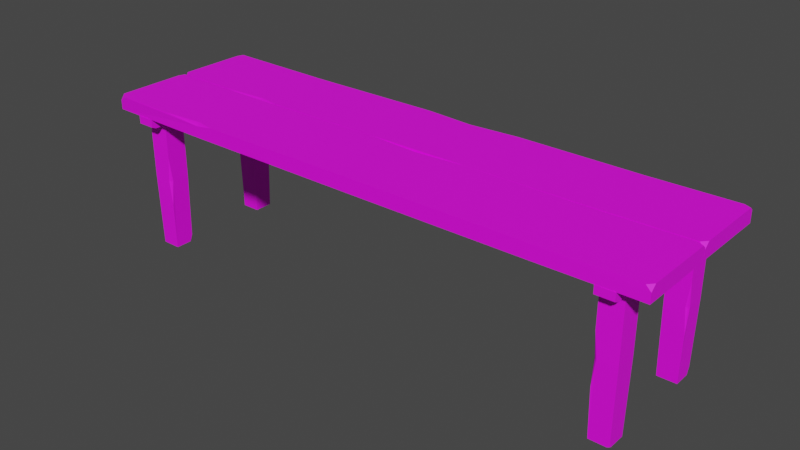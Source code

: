 # Source: Bench_Long_V1.blend  (saved by Blender 2.91.10; exported with 4.5.12 LTS)
import bpy
from mathutils import Matrix  # noqa: F401  (used for matrix-valued properties, if any)

bpy.ops.wm.read_factory_settings(use_empty=True)
scene = bpy.context.scene
scene.name = 'Scene'

# ---- collections
col_collection = bpy.data.collections.new('Collection'); scene.collection.children.link(col_collection)

# ---- images (referenced by path relative to the original .blend; pixels are not part of the script)
import os
ASSET_DIR = os.environ.get("B2B_ASSET_DIR", "")  # directory of the original .blend (textures are referenced by path, not embedded)
HERE = os.path.dirname(os.path.abspath(__file__))  # packed textures are extracted next to this script under _unpacked/

def load_image(name, relpath, width, height, colorspace="sRGB"):
    """Load a texture the original file referenced (path relative to the .blend, or extracted next to this script)."""
    p = next((c for c in (os.path.join(HERE, relpath), os.path.join(ASSET_DIR, relpath)) if relpath and os.path.exists(c)), "")
    if p:
        img = bpy.data.images.load(p, check_existing=True)
        img.name = name
    else:  # same state as the original file: an image datablock whose file is absent (Cycles renders it pink)
        img = bpy.data.images.new(name, width, height)
        img.source = "FILE"
        img.filepath = "//" + (relpath or name)
    img.colorspace_settings.name = colorspace
    return img
img_color2_png = load_image('Color2.png', 'Color2.png', 1024, 1024, 'sRGB')

# ---- materials (node trees are filled in below, after node groups)
mat_material_001 = bpy.data.materials.new('Material.001')
mat_material_001.use_transparent_shadow = False

# ---- material node trees
mat_material_001.use_nodes = True; mat_material_001.node_tree.nodes.clear()
_N = mat_material_001.node_tree.nodes; _L = mat_material_001.node_tree.links
n0 = _N.new('ShaderNodeBsdfPrincipled'); n0.name = 'Principled BSDF'; n0.location = (10, 300)
n0.distribution = 'GGX'
n0.subsurface_method = 'BURLEY'
n0.inputs[2].default_value = 0.6
n0.inputs[3].default_value = 1.45
n0.inputs[27].default_value = (0.0, 0.0, 0.0, 1.0)
n0.inputs[28].default_value = 1.0
n1 = _N.new('ShaderNodeOutputMaterial'); n1.name = 'Material Output'; n1.location = (300, 300)
n2 = _N.new('ShaderNodeTexImage'); n2.name = 'Image Texture'; n2.location = (-280, 280)
n2.image = img_color2_png
_L.new(n0.outputs[0], n1.inputs[0])
_L.new(n2.outputs[0], n0.inputs[0])
n1.is_active_output = True

# ---- world
world_world = bpy.data.worlds.new('World'); scene.world = world_world
world_world.use_nodes = True; world_world.node_tree.nodes.clear()
_N = world_world.node_tree.nodes; _L = world_world.node_tree.links
n0 = _N.new('ShaderNodeOutputWorld'); n0.name = 'World Output'; n0.location = (300, 300)
n1 = _N.new('ShaderNodeBackground'); n1.name = 'Background'; n1.location = (10, 300)
n1.inputs[0].default_value = (0.05088, 0.05088, 0.05088, 1.0)
_L.new(n1.outputs[0], n0.inputs[0])
n0.is_active_output = True
world_world.color = (0.05088, 0.05088, 0.05088)
world_world.use_sun_shadow = False
world_world.sun_shadow_jitter_overblur = 0.0

# ---- meshes
me_cube_037 = bpy.data.meshes.new('Cube.037')
me_cube_037.from_pydata([(0.06272, 0.001212, 0.44), (0.05061, 0.2253, 0.4), (0.06272, 0.001212, 0.4), (0.05061, 0.2215, 0.4356), (-0.4847, 0.003634, 0.4365), (-0.4847, 0.0007479, 0.4007), (-0.4741, 0.2215, 0.4393), (-0.4741, 0.2215, 0.4007), (0.8, 0.2256, 0.4), (0.7992, 0.004761, 0.4), (-0.8, 0.2256, 0.4), (-0.7993, 0.006923, 0.4), (-0.7274, 0.1269, 0.4), (-0.7274, 0.1869, 0.4), (-0.6674, 0.1269, 0.4), (-0.6674, 0.1869, 0.4), (-0.7244, 0.1299, 0.002061), (-0.7216, 0.1809, 0.002061), (-0.6704, 0.1839, 0.002061), (-0.6704, 0.1299, 0.002061), (-0.7274, 0.1269, 0.2078), (-0.7274, 0.1869, 0.2078), (-0.6706, 0.184, 0.2078), (-0.6674, 0.1269, 0.2078), (-0.7247, 0.1842, 0.02189), (-0.7244, 0.1768, 0.002061), (-0.7175, 0.1839, 0.002061), (-0.6674, 0.1869, 0.2767), (-0.6674, 0.1797, 0.2078), (-0.6677, 0.1865, 0.1369), (-0.6754, 0.1869, 0.2078), (0.6728, 0.1781, 0.4), (0.7328, 0.1781, 0.4), (0.6728, 0.1181, 0.4), (0.7328, 0.1181, 0.4), (0.6758, 0.1751, 0.002061), (0.7269, 0.1723, 0.002061), (0.7298, 0.1211, 0.002061), (0.6758, 0.1211, 0.002061), (0.6728, 0.1781, 0.2078), (0.7328, 0.1781, 0.2078), (0.7299, 0.1213, 0.2078), (0.6728, 0.1181, 0.2078), (0.7301, 0.1754, 0.02189), (0.7228, 0.1751, 0.002061), (0.7298, 0.1682, 0.002061), (0.7328, 0.1181, 0.2767), (0.7257, 0.1181, 0.2078), (0.7325, 0.1184, 0.1369), (0.7328, 0.1261, 0.2078), (0.7326, -0.1269, 0.4), (0.7326, -0.1869, 0.4), (0.6726, -0.1269, 0.4), (0.6726, -0.1869, 0.4), (0.7296, -0.1299, 0.002061), (0.7269, -0.1809, 0.002061), (0.6756, -0.1839, 0.002061), (0.6756, -0.1299, 0.002061), (0.7326, -0.1269, 0.2078), (0.7326, -0.1869, 0.2078), (0.6758, -0.184, 0.2078), (0.6726, -0.1269, 0.2078), (0.7299, -0.1842, 0.02189), (0.7296, -0.1768, 0.002061), (0.7227, -0.1839, 0.002061), (0.6726, -0.1869, 0.2767), (0.6726, -0.1797, 0.2078), (0.6729, -0.1865, 0.1369), (0.6806, -0.1869, 0.2078), (-0.7274, -0.1219, 0.4), (-0.6674, -0.1219, 0.4), (-0.7274, -0.1819, 0.4), (-0.6674, -0.1819, 0.4), (-0.7244, -0.1249, 0.002061), (-0.6733, -0.1277, 0.002061), (-0.6704, -0.1789, 0.002061), (-0.7244, -0.1789, 0.002061), (-0.7274, -0.1219, 0.2078), (-0.6674, -0.1219, 0.2078), (-0.6703, -0.1787, 0.2078), (-0.7274, -0.1819, 0.2078), (-0.6701, -0.1246, 0.02189), (-0.6774, -0.1249, 0.002061), (-0.6704, -0.1318, 0.002061), (-0.6674, -0.1819, 0.2767), (-0.6745, -0.1819, 0.2078), (-0.6677, -0.1816, 0.1369), (-0.6674, -0.1739, 0.2078), (-0.673, 0.2205, 0.4003), (-0.722, 0.2205, 0.4003), (-0.673, -0.2205, 0.4003), (-0.722, -0.2205, 0.4003), (-0.673, 0.2085, 0.3728), (-0.673, 0.2205, 0.3784), (-0.722, 0.2205, 0.3784), (-0.722, 0.2085, 0.3728), (-0.673, -0.2205, 0.3784), (-0.673, -0.2085, 0.3728), (-0.722, -0.2085, 0.3728), (-0.722, -0.2205, 0.3784), (0.727, 0.2205, 0.4003), (0.678, 0.2205, 0.4003), (0.727, -0.2205, 0.4003), (0.678, -0.2205, 0.4003), (0.727, 0.2085, 0.3728), (0.727, 0.2205, 0.3784), (0.678, 0.2205, 0.3784), (0.678, 0.2085, 0.3728), (0.727, -0.2205, 0.3784), (0.727, -0.2085, 0.3728), (0.678, -0.2085, 0.3728), (0.678, -0.2205, 0.3784), (-0.8, 0.2256, 0.4333), (-0.7933, 0.2256, 0.44), (-0.8, 0.2071, 0.44), (-0.7993, 0.006923, 0.4259), (-0.8017, 0.01938, 0.44), (-0.7747, 0.003826, 0.4399), (0.7819, 0.2254, 0.44), (0.8, 0.2256, 0.4323), (0.8, 0.2171, 0.44), (0.7992, 0.01999, 0.44), (0.7992, 0.004761, 0.4264), (0.7856, 0.00493, 0.44), (-0.08424, 0.2243, 0.4398), (0.05061, 0.2253, 0.4308), (0.1931, 0.2244, 0.4399), (0.05126, 0.2136, 0.44), (-0.6065, 0.001975, 0.4396), (-0.4847, 0.0007479, 0.4322), (-0.4334, 0.0007065, 0.4394), (-0.4842, 0.01098, 0.4393), (0.5114, 0.001476, 0.4395), (0.5397, 0.2221, 0.4005), (0.5114, 0.001476, 0.4005), (0.5397, 0.2221, 0.4395), (-0.7976, -0.2183, 0.4), (-0.8, 0.00204, 0.4), (0.7992, -0.2188, 0.4), (0.8, 0.002041, 0.4), (-0.4741, -0.002109, 0.4007), (-0.4741, -0.002109, 0.4393), (-0.4847, -0.2229, 0.4007), (-0.4847, -0.22, 0.4365), (0.05061, -0.002059, 0.4356), (0.06272, -0.2224, 0.4), (0.05061, 0.001719, 0.4), (0.06272, -0.2224, 0.44), (0.5397, -0.001475, 0.4395), (0.5114, -0.2221, 0.4005), (0.5397, -0.001475, 0.4005), (0.5114, -0.2221, 0.4395), (-0.4842, -0.2126, 0.4393), (-0.4334, -0.2229, 0.4394), (-0.4847, -0.2229, 0.4322), (-0.6065, -0.2216, 0.4396), (0.05126, -0.01004, 0.44), (0.1931, 0.0007886, 0.4399), (0.05061, 0.001719, 0.4308), (-0.08424, 0.0007354, 0.4398), (0.7856, -0.2187, 0.44), (0.7992, -0.2188, 0.4264), (0.7992, -0.2036, 0.44), (0.8, -0.006545, 0.44), (0.8, 0.002041, 0.4323), (0.7819, 0.001796, 0.44), (-0.773, -0.2214, 0.4399), (-0.8, -0.2058, 0.44), (-0.7976, -0.2183, 0.4259), (-0.8, -0.01652, 0.44), (-0.7933, 0.001954, 0.44), (-0.8, 0.00204, 0.4333)], [], [(8, 119, 120, 121, 122, 9), (133, 8, 9, 134), (2, 0, 130, 129, 5), (6, 113, 114, 116, 117, 128, 131), (3, 124, 127), (9, 122, 123, 132, 134), (11, 115, 116, 114, 112, 10), (10, 7, 5, 11), (20, 12, 13, 21), (21, 13, 15, 27, 30), (22, 27, 28), (23, 14, 12, 20), (15, 13, 12, 14), (19, 23, 20, 16), (18, 29, 28, 23, 19), (17, 24, 26), (16, 20, 21, 24, 25), (26, 24, 21, 30, 29, 18), (25, 24, 17), (29, 30, 22), (30, 27, 22), (28, 29, 22), (28, 27, 15, 14, 23), (39, 31, 32, 40), (40, 32, 34, 46, 49), (41, 46, 47), (42, 33, 31, 39), (34, 32, 31, 33), (38, 42, 39, 35), (37, 48, 47, 42, 38), (36, 43, 45), (35, 39, 40, 43, 44), (45, 43, 40, 49, 48, 37), (44, 43, 36), (48, 49, 41), (49, 46, 41), (47, 48, 41), (47, 46, 34, 33, 42), (58, 50, 51, 59), (59, 51, 53, 65, 68), (60, 65, 66), (61, 52, 50, 58), (53, 51, 50, 52), (57, 61, 58, 54), (56, 67, 66, 61, 57), (55, 62, 64), (54, 58, 59, 62, 63), (64, 62, 59, 68, 67, 56), (63, 62, 55), (67, 68, 60), (68, 65, 60), (66, 67, 60), (66, 65, 53, 52, 61), (77, 69, 70, 78), (78, 70, 72, 84, 87), (79, 84, 85), (80, 71, 69, 77), (72, 70, 69, 71), (76, 80, 77, 73), (75, 86, 85, 80, 76), (74, 81, 83), (73, 77, 78, 81, 82), (83, 81, 78, 87, 86, 75), (82, 81, 74), (86, 87, 79), (87, 84, 79), (85, 86, 79), (85, 84, 72, 71, 80), (98, 95, 92, 97), (91, 99, 96, 90), (88, 93, 94, 89), (89, 91, 90, 88), (89, 94, 95, 98, 99, 91), (92, 95, 94, 93), (98, 97, 96, 99), (90, 96, 97, 92, 93, 88), (110, 107, 104, 109), (103, 111, 108, 102), (100, 105, 106, 101), (101, 103, 102, 100), (101, 106, 107, 110, 111, 103), (104, 107, 106, 105), (110, 109, 108, 111), (102, 108, 109, 104, 105, 100), (125, 124, 3), (120, 118, 135, 132, 123, 121), (117, 116, 115), (129, 130, 4), (1, 125, 126, 135, 133), (114, 113, 112), (10, 112, 113, 6, 7), (128, 129, 4), (130, 131, 4), (133, 135, 118, 119, 8), (127, 126, 3), (120, 119, 118), (123, 122, 121), (5, 129, 128, 117, 115, 11), (126, 125, 3), (131, 128, 4), (127, 124, 6, 131, 130, 0), (7, 6, 124, 125, 1), (7, 1, 2, 5), (1, 133, 134, 2), (135, 126, 127, 0, 132), (134, 132, 0, 2), (136, 168, 167, 169, 171, 137), (139, 164, 163, 162, 161, 138), (138, 161, 160, 151, 149), (150, 139, 138, 149), (144, 159, 156), (137, 140, 142, 136), (145, 147, 153, 154, 142), (141, 170, 169, 167, 166, 155, 152), (149, 151, 147, 145), (148, 157, 156, 147, 151), (140, 146, 145, 142), (140, 141, 159, 158, 146), (146, 150, 149, 145), (146, 158, 157, 148, 150), (153, 152, 143), (155, 154, 143), (154, 153, 143), (152, 155, 143), (156, 159, 141, 152, 153, 147), (158, 159, 144), (157, 158, 144), (156, 157, 144), (160, 161, 162), (150, 148, 165, 164, 139), (163, 164, 165), (163, 165, 148, 151, 160, 162), (166, 167, 168), (142, 154, 155, 166, 168, 136), (169, 170, 171), (137, 171, 170, 141, 140), (57, 54, 63, 55, 64, 56), (38, 35, 44, 36, 45, 37), (76, 73, 82, 74, 83, 75), (19, 16, 25, 17, 26, 18)])
_uv = me_cube_037.uv_layers.new(name='UVMap')
_uv.uv.foreach_set('vector', [0.5957, 0.9938, 0.5959, 0.9938, 0.5959, 0.9938, 0.5959, 0.994, 0.5959, 0.994, 0.5957, 0.994, 0.5957, 0.9938, 0.5957, 0.9938, 0.5957, 0.994, 0.5957, 0.994, 0.5957, 0.9941, 0.5959, 0.9941, 0.5959, 0.9942, 0.5959, 0.9942, 0.5957, 0.9942, 0.5961, 0.9938, 0.5962, 0.9938, 0.5962, 0.9938, 0.5962, 0.994, 0.5962, 0.994, 0.5962, 0.994, 0.5961, 0.994, 0.5961, 0.9938, 0.5961, 0.9938, 0.5961, 0.9938, 0.5957, 0.994, 0.5959, 0.994, 0.5959, 0.994, 0.5959, 0.994, 0.5957, 0.994, 0.5957, 0.9933, 0.5959, 0.9933, 0.5959, 0.9933, 0.5959, 0.9935, 0.5959, 0.9935, 0.5957, 0.9935, 0.5955, 0.9938, 0.5955, 0.9938, 0.5955, 0.994, 0.5955, 0.994, 0.5978, 0.9874, 0.5979, 0.9874, 0.5979, 0.9877, 0.5978, 0.9877, 0.5978, 0.9877, 0.5979, 0.9877, 0.5979, 0.9879, 0.5978, 0.9879, 0.5978, 0.9879, 0.5978, 0.9879, 0.5978, 0.9879, 0.5978, 0.9879, 0.5978, 0.9881, 0.5979, 0.9881, 0.5979, 0.9884, 0.5978, 0.9884, 0.5979, 0.9879, 0.5981, 0.9879, 0.5981, 0.9881, 0.5979, 0.9881, 0.5978, 0.9881, 0.5978, 0.9881, 0.5978, 0.9884, 0.5978, 0.9884, 0.5978, 0.9879, 0.5978, 0.9879, 0.5978, 0.9879, 0.5978, 0.9881, 0.5978, 0.9881, 0.5978, 0.9877, 0.5978, 0.9877, 0.5978, 0.9877, 0.5978, 0.9874, 0.5978, 0.9874, 0.5978, 0.9877, 0.5978, 0.9877, 0.5978, 0.9876, 0.5978, 0.9877, 0.5978, 0.9877, 0.5978, 0.9877, 0.5978, 0.9879, 0.5978, 0.9879, 0.5978, 0.9879, 0.5978, 0.9876, 0.5978, 0.9877, 0.5978, 0.9877, 0.5978, 0.9879, 0.5978, 0.9879, 0.5978, 0.9879, 0.5978, 0.9879, 0.5978, 0.9879, 0.5978, 0.9879, 0.5978, 0.9879, 0.5978, 0.9879, 0.5978, 0.9879, 0.5978, 0.9879, 0.5978, 0.9879, 0.5979, 0.9879, 0.5979, 0.9881, 0.5978, 0.9881, 0.5978, 0.9874, 0.5979, 0.9874, 0.5979, 0.9877, 0.5978, 0.9877, 0.5978, 0.9877, 0.5979, 0.9877, 0.5979, 0.9879, 0.5978, 0.9879, 0.5978, 0.9879, 0.5978, 0.9879, 0.5978, 0.9879, 0.5978, 0.9879, 0.5978, 0.9881, 0.5979, 0.9881, 0.5979, 0.9884, 0.5978, 0.9884, 0.5979, 0.9879, 0.5981, 0.9879, 0.5981, 0.9881, 0.5979, 0.9881, 0.5978, 0.9881, 0.5978, 0.9881, 0.5978, 0.9884, 0.5978, 0.9884, 0.5978, 0.9879, 0.5978, 0.9879, 0.5978, 0.9879, 0.5978, 0.9881, 0.5978, 0.9881, 0.5978, 0.9877, 0.5978, 0.9877, 0.5978, 0.9877, 0.5978, 0.9874, 0.5978, 0.9874, 0.5978, 0.9877, 0.5978, 0.9877, 0.5978, 0.9876, 0.5978, 0.9877, 0.5978, 0.9877, 0.5978, 0.9877, 0.5978, 0.9879, 0.5978, 0.9879, 0.5978, 0.9879, 0.5978, 0.9876, 0.5978, 0.9877, 0.5978, 0.9877, 0.5978, 0.9879, 0.5978, 0.9879, 0.5978, 0.9879, 0.5978, 0.9879, 0.5978, 0.9879, 0.5978, 0.9879, 0.5978, 0.9879, 0.5978, 0.9879, 0.5978, 0.9879, 0.5978, 0.9879, 0.5978, 0.9879, 0.5979, 0.9879, 0.5979, 0.9881, 0.5978, 0.9881, 0.5978, 0.9874, 0.5979, 0.9874, 0.5979, 0.9877, 0.5978, 0.9877, 0.5978, 0.9877, 0.5979, 0.9877, 0.5979, 0.9879, 0.5978, 0.9879, 0.5978, 0.9879, 0.5978, 0.9879, 0.5978, 0.9879, 0.5978, 0.9879, 0.5978, 0.9881, 0.5979, 0.9881, 0.5979, 0.9884, 0.5978, 0.9884, 0.5979, 0.9879, 0.5981, 0.9879, 0.5981, 0.9881, 0.5979, 0.9881, 0.5978, 0.9881, 0.5978, 0.9881, 0.5978, 0.9884, 0.5978, 0.9884, 0.5978, 0.9879, 0.5978, 0.9879, 0.5978, 0.9879, 0.5978, 0.9881, 0.5978, 0.9881, 0.5978, 0.9877, 0.5978, 0.9877, 0.5978, 0.9877, 0.5978, 0.9874, 0.5978, 0.9874, 0.5978, 0.9877, 0.5978, 0.9877, 0.5978, 0.9876, 0.5978, 0.9877, 0.5978, 0.9877, 0.5978, 0.9877, 0.5978, 0.9879, 0.5978, 0.9879, 0.5978, 0.9879, 0.5978, 0.9876, 0.5978, 0.9877, 0.5978, 0.9877, 0.5978, 0.9879, 0.5978, 0.9879, 0.5978, 0.9879, 0.5978, 0.9879, 0.5978, 0.9879, 0.5978, 0.9879, 0.5978, 0.9879, 0.5978, 0.9879, 0.5978, 0.9879, 0.5978, 0.9879, 0.5978, 0.9879, 0.5979, 0.9879, 0.5979, 0.9881, 0.5978, 0.9881, 0.5978, 0.9874, 0.5979, 0.9874, 0.5979, 0.9877, 0.5978, 0.9877, 0.5978, 0.9877, 0.5979, 0.9877, 0.5979, 0.9879, 0.5978, 0.9879, 0.5978, 0.9879, 0.5978, 0.9879, 0.5978, 0.9879, 0.5978, 0.9879, 0.5978, 0.9881, 0.5979, 0.9881, 0.5979, 0.9884, 0.5978, 0.9884, 0.5979, 0.9879, 0.5981, 0.9879, 0.5981, 0.9881, 0.5979, 0.9881, 0.5978, 0.9881, 0.5978, 0.9881, 0.5978, 0.9884, 0.5978, 0.9884, 0.5978, 0.9879, 0.5978, 0.9879, 0.5978, 0.9879, 0.5978, 0.9881, 0.5978, 0.9881, 0.5978, 0.9877, 0.5978, 0.9877, 0.5978, 0.9877, 0.5978, 0.9874, 0.5978, 0.9874, 0.5978, 0.9877, 0.5978, 0.9877, 0.5978, 0.9876, 0.5978, 0.9877, 0.5978, 0.9877, 0.5978, 0.9877, 0.5978, 0.9879, 0.5978, 0.9879, 0.5978, 0.9879, 0.5978, 0.9876, 0.5978, 0.9877, 0.5978, 0.9877, 0.5978, 0.9879, 0.5978, 0.9879, 0.5978, 0.9879, 0.5978, 0.9879, 0.5978, 0.9879, 0.5978, 0.9879, 0.5978, 0.9879, 0.5978, 0.9879, 0.5978, 0.9879, 0.5978, 0.9879, 0.5978, 0.9879, 0.5979, 0.9879, 0.5979, 0.9881, 0.5978, 0.9881, 0.5979, 0.9879, 0.5981, 0.9879, 0.5981, 0.9881, 0.5979, 0.9881, 0.5977, 0.9879, 0.5978, 0.9879, 0.5978, 0.9881, 0.5977, 0.9881, 0.5977, 0.9874, 0.5978, 0.9874, 0.5978, 0.9877, 0.5977, 0.9877, 0.5974, 0.9879, 0.5977, 0.9879, 0.5977, 0.9881, 0.5974, 0.9881, 0.5977, 0.9877, 0.5978, 0.9877, 0.5979, 0.9877, 0.5979, 0.9879, 0.5978, 0.9879, 0.5977, 0.9879, 0.5979, 0.9874, 0.5979, 0.9877, 0.5978, 0.9877, 0.5978, 0.9874, 0.5979, 0.9879, 0.5979, 0.9881, 0.5978, 0.9881, 0.5978, 0.9879, 0.5977, 0.9881, 0.5978, 0.9881, 0.5979, 0.9881, 0.5979, 0.9884, 0.5978, 0.9884, 0.5977, 0.9884, 0.5979, 0.9879, 0.5981, 0.9879, 0.5981, 0.9881, 0.5979, 0.9881, 0.5977, 0.9879, 0.5978, 0.9879, 0.5978, 0.9881, 0.5977, 0.9881, 0.5977, 0.9874, 0.5978, 0.9874, 0.5978, 0.9877, 0.5977, 0.9877, 0.5974, 0.9879, 0.5977, 0.9879, 0.5977, 0.9881, 0.5974, 0.9881, 0.5977, 0.9877, 0.5978, 0.9877, 0.5979, 0.9877, 0.5979, 0.9879, 0.5978, 0.9879, 0.5977, 0.9879, 0.5979, 0.9874, 0.5979, 0.9877, 0.5978, 0.9877, 0.5978, 0.9874, 0.5979, 0.9879, 0.5979, 0.9881, 0.5978, 0.9881, 0.5978, 0.9879, 0.5977, 0.9881, 0.5978, 0.9881, 0.5979, 0.9881, 0.5979, 0.9884, 0.5978, 0.9884, 0.5977, 0.9884, 0.5959, 0.9937, 0.5959, 0.9936, 0.5959, 0.9937, 0.5959, 0.9938, 0.5959, 0.9938, 0.596, 0.9938, 0.596, 0.994, 0.5959, 0.994, 0.5959, 0.994, 0.5959, 0.9942, 0.5962, 0.994, 0.5959, 0.9933, 0.5959, 0.9942, 0.5959, 0.9942, 0.5959, 0.9942, 0.5957, 0.9937, 0.5959, 0.9937, 0.5959, 0.9937, 0.5959, 0.9937, 0.5957, 0.9937, 0.5959, 0.9935, 0.5962, 0.9938, 0.5959, 0.9935, 0.5957, 0.9935, 0.5959, 0.9935, 0.5959, 0.9935, 0.5959, 0.9936, 0.5957, 0.9936, 0.5959, 0.9942, 0.5959, 0.9942, 0.5959, 0.9942, 0.5961, 0.994, 0.5961, 0.994, 0.5961, 0.994, 0.5957, 0.9937, 0.5959, 0.9937, 0.5959, 0.9938, 0.5959, 0.9938, 0.5957, 0.9938, 0.5961, 0.9938, 0.596, 0.9938, 0.5961, 0.9938, 0.5959, 0.9938, 0.5959, 0.9938, 0.5959, 0.9938, 0.5959, 0.994, 0.5959, 0.994, 0.5959, 0.994, 0.5957, 0.9942, 0.5959, 0.9942, 0.5959, 0.9942, 0.5959, 0.9942, 0.5959, 0.9942, 0.5957, 0.9942, 0.5959, 0.9937, 0.5959, 0.9937, 0.5959, 0.9937, 0.5961, 0.994, 0.5962, 0.994, 0.5961, 0.994, 0.5961, 0.9938, 0.5961, 0.9938, 0.5961, 0.9938, 0.5961, 0.994, 0.5961, 0.994, 0.5961, 0.994, 0.5957, 0.9936, 0.5959, 0.9936, 0.5959, 0.9936, 0.5959, 0.9937, 0.5957, 0.9937, 0.5955, 0.9938, 0.5956, 0.9938, 0.5956, 0.994, 0.5955, 0.994, 0.5956, 0.9938, 0.5957, 0.9938, 0.5957, 0.994, 0.5956, 0.994, 0.596, 0.9938, 0.596, 0.9938, 0.5961, 0.9938, 0.5961, 0.994, 0.596, 0.994, 0.5957, 0.994, 0.5959, 0.994, 0.5959, 0.9941, 0.5957, 0.9941, 0.5998, 0.9915, 0.6, 0.9915, 0.6001, 0.9915, 0.6001, 0.9917, 0.6, 0.9918, 0.5998, 0.9918, 0.5998, 0.992, 0.6, 0.992, 0.6001, 0.992, 0.6001, 0.9922, 0.6, 0.9922, 0.5998, 0.9922, 0.5998, 0.9922, 0.6, 0.9922, 0.6001, 0.9922, 0.6001, 0.9923, 0.5998, 0.9923, 0.5998, 0.992, 0.5998, 0.992, 0.5998, 0.9922, 0.5998, 0.9922, 0.6002, 0.992, 0.6002, 0.992, 0.6002, 0.992, 0.5996, 0.992, 0.5996, 0.992, 0.5996, 0.9922, 0.5996, 0.9922, 0.5998, 0.9923, 0.6001, 0.9923, 0.6001, 0.9924, 0.6, 0.9924, 0.5998, 0.9924, 0.6002, 0.992, 0.6003, 0.992, 0.6003, 0.992, 0.6003, 0.9922, 0.6003, 0.9922, 0.6003, 0.9922, 0.6002, 0.9922, 0.5998, 0.9923, 0.6001, 0.9923, 0.6001, 0.9923, 0.5998, 0.9923, 0.6001, 0.992, 0.6001, 0.992, 0.6002, 0.992, 0.6002, 0.9922, 0.6001, 0.9922, 0.5996, 0.992, 0.5997, 0.992, 0.5997, 0.9922, 0.5996, 0.9922, 0.5998, 0.9918, 0.6001, 0.9918, 0.6001, 0.9919, 0.6, 0.9919, 0.5998, 0.9919, 0.5997, 0.992, 0.5998, 0.992, 0.5998, 0.9922, 0.5997, 0.9922, 0.5998, 0.9919, 0.6, 0.9919, 0.6001, 0.9919, 0.6001, 0.992, 0.5998, 0.992, 0.6002, 0.9922, 0.6002, 0.9922, 0.6002, 0.9922, 0.6001, 0.9924, 0.6, 0.9924, 0.6001, 0.9924, 0.6, 0.9924, 0.6001, 0.9924, 0.6001, 0.9924, 0.6002, 0.9922, 0.6003, 0.9922, 0.6002, 0.9922, 0.6002, 0.992, 0.6002, 0.992, 0.6002, 0.992, 0.6002, 0.9922, 0.6002, 0.9922, 0.6002, 0.9922, 0.6, 0.9919, 0.6001, 0.9919, 0.6001, 0.9919, 0.6001, 0.9919, 0.6, 0.9919, 0.6001, 0.9919, 0.6002, 0.992, 0.6001, 0.992, 0.6002, 0.992, 0.6001, 0.9922, 0.6, 0.9922, 0.6001, 0.9922, 0.5998, 0.992, 0.6001, 0.992, 0.6001, 0.992, 0.6, 0.992, 0.5998, 0.992, 0.6001, 0.992, 0.6, 0.992, 0.6001, 0.992, 0.6001, 0.992, 0.6001, 0.992, 0.6001, 0.992, 0.6001, 0.9922, 0.6001, 0.9922, 0.6001, 0.9922, 0.6001, 0.9925, 0.6003, 0.9922, 0.6, 0.9915, 0.5998, 0.9924, 0.6, 0.9924, 0.6001, 0.9924, 0.6001, 0.9925, 0.6, 0.9925, 0.5998, 0.9925, 0.6001, 0.9917, 0.6003, 0.992, 0.6, 0.9918, 0.5998, 0.9918, 0.6, 0.9918, 0.6001, 0.9918, 0.6001, 0.9918, 0.5998, 0.9918, 0.5978, 0.9881, 0.5978, 0.9874, 0.5978, 0.9876, 0.5978, 0.9877, 0.5978, 0.9877, 0.5978, 0.9879, 0.5978, 0.9881, 0.5978, 0.9874, 0.5978, 0.9876, 0.5978, 0.9877, 0.5978, 0.9877, 0.5978, 0.9879, 0.5978, 0.9881, 0.5978, 0.9874, 0.5978, 0.9876, 0.5978, 0.9877, 0.5978, 0.9877, 0.5978, 0.9879, 0.5978, 0.9881, 0.5978, 0.9874, 0.5978, 0.9876, 0.5978, 0.9877, 0.5978, 0.9877, 0.5978, 0.9879])
me_cube_037.materials.append(mat_material_001)
me_cube_037.use_remesh_fix_poles = True
me_cube_037.use_remesh_preserve_attributes = False
me_cube_037.use_mirror_vertex_groups = False
me_cube_037.update()

# ---- objects
ob_bench_long_v1 = bpy.data.objects.new('Bench_Long_V1', me_cube_037)

# ---- transforms, parenting, visibility, modifiers, constraints
ob_bench_long_v1.location = (0.0, 0.0, 0.0)
ob_bench_long_v1.lineart.crease_threshold = 0.0

# ---- collection membership
col_collection.objects.link(ob_bench_long_v1)

# ---- scene / render settings (as saved in the file)
scene.frame_start = 1; scene.frame_end = 250; scene.frame_set(1)
scene.render.engine = 'BLENDER_EEVEE_NEXT'
scene.cycles.use_denoising = False
scene.cycles.samples = 128
scene.cycles.sampling_pattern = 'TABULATED_SOBOL'
scene.cycles.use_adaptive_sampling = False
scene.cycles.use_light_tree = False
scene.view_settings.view_transform = 'Filmic'
bpy.context.view_layer.update()

# ---- added for rendering (the .blend has no active camera and no usable light): camera, sun
cam_auto = bpy.data.cameras.new('AutoCamera')
cam_auto.lens = 50.0
cam_auto.sensor_width = 36.0
cam_auto.clip_end = 1000.0
ob_auto_camera = bpy.data.objects.new('AutoCamera', cam_auto)
scene.collection.objects.link(ob_auto_camera)
ob_auto_camera.location = (1.59054, -1.90829, 1.49414)
ob_auto_camera.rotation_euler = (1.09748, -7.21219e-08, 0.694738)
scene.camera = ob_auto_camera
light_auto_sun = bpy.data.lights.new('AutoSun', 'SUN')
light_auto_sun.energy = 3.0
light_auto_sun.angle = 0.0523599
ob_auto_sun = bpy.data.objects.new('AutoSun', light_auto_sun)
scene.collection.objects.link(ob_auto_sun)
ob_auto_sun.rotation_euler = (0.872665, 0.174533, 0.523599)
bpy.context.view_layer.update()
